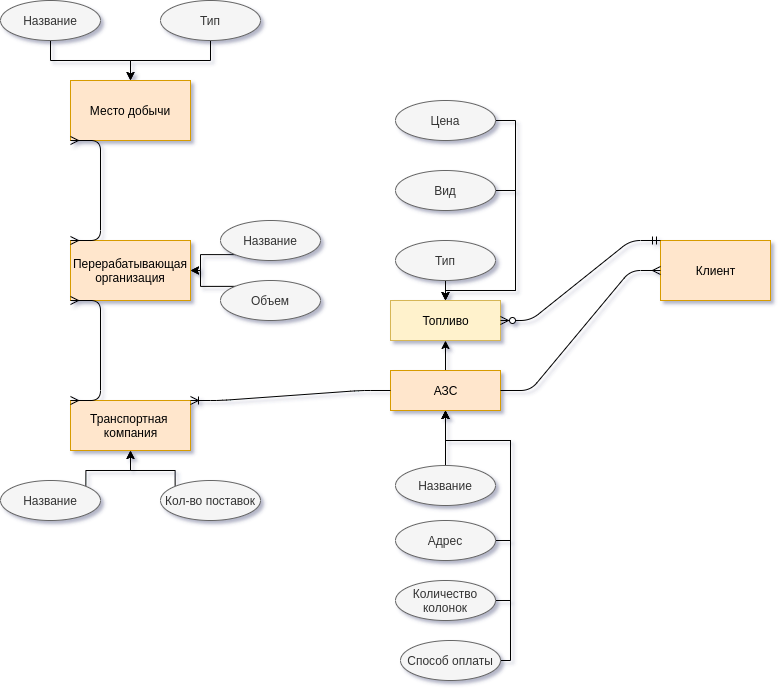

The diagram above was exported from draw.io. Its source (the exported page's mxGraphModel, read from the mxfile embedded in the PNG):
<mxGraphModel dx="2249" dy="740" grid="1" gridSize="10" guides="1" tooltips="1" connect="1" arrows="1" fold="1" page="1" pageScale="1" pageWidth="827" pageHeight="1169" background="#FFFFFF" math="0" shadow="1">
  <root>
    <mxCell id="0" />
    <mxCell id="1" parent="0" />
    <mxCell id="wBtLtJNC-bZDbHyrXceh-7" value="Транспортная &lt;br&gt;компания" style="html=1;fillColor=#ffe6cc;strokeColor=#d79b00;" vertex="1" parent="1">
      <mxGeometry x="30" y="480" width="120" height="50" as="geometry" />
    </mxCell>
    <mxCell id="wBtLtJNC-bZDbHyrXceh-57" value="" style="edgeStyle=orthogonalEdgeStyle;rounded=0;orthogonalLoop=1;jettySize=auto;html=1;" edge="1" parent="1" source="wBtLtJNC-bZDbHyrXceh-8" target="wBtLtJNC-bZDbHyrXceh-56">
      <mxGeometry relative="1" as="geometry" />
    </mxCell>
    <mxCell id="wBtLtJNC-bZDbHyrXceh-8" value="АЗС" style="html=1;fillColor=#ffe6cc;strokeColor=#d79b00;" vertex="1" parent="1">
      <mxGeometry x="350" y="450" width="110" height="40" as="geometry" />
    </mxCell>
    <mxCell id="wBtLtJNC-bZDbHyrXceh-14" value="Клиент" style="html=1;fillColor=#ffe6cc;strokeColor=#d79b00;" vertex="1" parent="1">
      <mxGeometry x="620" y="320" width="110" height="60" as="geometry" />
    </mxCell>
    <mxCell id="wBtLtJNC-bZDbHyrXceh-18" value="Место добычи" style="whiteSpace=wrap;html=1;align=center;fillColor=#ffe6cc;strokeColor=#d79b00;" vertex="1" parent="1">
      <mxGeometry x="30" y="160" width="120" height="60" as="geometry" />
    </mxCell>
    <mxCell id="wBtLtJNC-bZDbHyrXceh-19" value="Перерабатывающая организация" style="whiteSpace=wrap;html=1;align=center;fillColor=#ffe6cc;strokeColor=#d79b00;" vertex="1" parent="1">
      <mxGeometry x="30" y="320" width="120" height="60" as="geometry" />
    </mxCell>
    <mxCell id="wBtLtJNC-bZDbHyrXceh-23" value="" style="edgeStyle=entityRelationEdgeStyle;fontSize=12;html=1;endArrow=ERmany;startArrow=ERmany;exitX=0;exitY=0;exitDx=0;exitDy=0;entryX=0;entryY=1;entryDx=0;entryDy=0;" edge="1" parent="1" source="wBtLtJNC-bZDbHyrXceh-19" target="wBtLtJNC-bZDbHyrXceh-18">
      <mxGeometry width="100" height="100" relative="1" as="geometry">
        <mxPoint x="480" y="450" as="sourcePoint" />
        <mxPoint x="580" y="350" as="targetPoint" />
      </mxGeometry>
    </mxCell>
    <mxCell id="wBtLtJNC-bZDbHyrXceh-25" value="" style="edgeStyle=entityRelationEdgeStyle;fontSize=12;html=1;endArrow=ERmany;startArrow=ERmany;exitX=0;exitY=0;exitDx=0;exitDy=0;entryX=0;entryY=1;entryDx=0;entryDy=0;" edge="1" parent="1" source="wBtLtJNC-bZDbHyrXceh-7" target="wBtLtJNC-bZDbHyrXceh-19">
      <mxGeometry width="100" height="100" relative="1" as="geometry">
        <mxPoint x="480" y="450" as="sourcePoint" />
        <mxPoint x="580" y="350" as="targetPoint" />
      </mxGeometry>
    </mxCell>
    <mxCell id="wBtLtJNC-bZDbHyrXceh-29" value="" style="edgeStyle=entityRelationEdgeStyle;fontSize=12;html=1;endArrow=ERoneToMany;entryX=1;entryY=0;entryDx=0;entryDy=0;exitX=0;exitY=0.5;exitDx=0;exitDy=0;" edge="1" parent="1" source="wBtLtJNC-bZDbHyrXceh-8" target="wBtLtJNC-bZDbHyrXceh-7">
      <mxGeometry width="100" height="100" relative="1" as="geometry">
        <mxPoint x="480" y="450" as="sourcePoint" />
        <mxPoint x="580" y="350" as="targetPoint" />
      </mxGeometry>
    </mxCell>
    <mxCell id="wBtLtJNC-bZDbHyrXceh-30" value="" style="edgeStyle=entityRelationEdgeStyle;fontSize=12;html=1;endArrow=ERmany;exitX=1;exitY=0.5;exitDx=0;exitDy=0;entryX=0;entryY=0.5;entryDx=0;entryDy=0;" edge="1" parent="1" source="wBtLtJNC-bZDbHyrXceh-8" target="wBtLtJNC-bZDbHyrXceh-14">
      <mxGeometry width="100" height="100" relative="1" as="geometry">
        <mxPoint x="480" y="450" as="sourcePoint" />
        <mxPoint x="580" y="350" as="targetPoint" />
      </mxGeometry>
    </mxCell>
    <mxCell id="wBtLtJNC-bZDbHyrXceh-32" value="" style="edgeStyle=orthogonalEdgeStyle;rounded=0;orthogonalLoop=1;jettySize=auto;html=1;" edge="1" parent="1" source="wBtLtJNC-bZDbHyrXceh-31" target="wBtLtJNC-bZDbHyrXceh-18">
      <mxGeometry relative="1" as="geometry" />
    </mxCell>
    <mxCell id="wBtLtJNC-bZDbHyrXceh-31" value="Название" style="ellipse;whiteSpace=wrap;html=1;align=center;fillColor=#f5f5f5;strokeColor=#666666;fontColor=#333333;" vertex="1" parent="1">
      <mxGeometry x="-40" y="80" width="100" height="40" as="geometry" />
    </mxCell>
    <mxCell id="wBtLtJNC-bZDbHyrXceh-34" style="edgeStyle=orthogonalEdgeStyle;rounded=0;orthogonalLoop=1;jettySize=auto;html=1;exitX=0.5;exitY=1;exitDx=0;exitDy=0;entryX=0.5;entryY=0;entryDx=0;entryDy=0;" edge="1" parent="1" source="wBtLtJNC-bZDbHyrXceh-33" target="wBtLtJNC-bZDbHyrXceh-18">
      <mxGeometry relative="1" as="geometry" />
    </mxCell>
    <mxCell id="wBtLtJNC-bZDbHyrXceh-33" value="Тип" style="ellipse;whiteSpace=wrap;html=1;align=center;fillColor=#f5f5f5;strokeColor=#666666;fontColor=#333333;" vertex="1" parent="1">
      <mxGeometry x="120" y="80" width="100" height="40" as="geometry" />
    </mxCell>
    <mxCell id="wBtLtJNC-bZDbHyrXceh-38" style="edgeStyle=orthogonalEdgeStyle;rounded=0;orthogonalLoop=1;jettySize=auto;html=1;exitX=0;exitY=1;exitDx=0;exitDy=0;" edge="1" parent="1" source="wBtLtJNC-bZDbHyrXceh-35">
      <mxGeometry relative="1" as="geometry">
        <mxPoint x="150" y="350" as="targetPoint" />
        <Array as="points">
          <mxPoint x="160" y="334" />
          <mxPoint x="160" y="350" />
        </Array>
      </mxGeometry>
    </mxCell>
    <mxCell id="wBtLtJNC-bZDbHyrXceh-35" value="Название" style="ellipse;whiteSpace=wrap;html=1;align=center;fillColor=#f5f5f5;strokeColor=#666666;fontColor=#333333;" vertex="1" parent="1">
      <mxGeometry x="180" y="300" width="100" height="40" as="geometry" />
    </mxCell>
    <mxCell id="wBtLtJNC-bZDbHyrXceh-37" style="edgeStyle=orthogonalEdgeStyle;rounded=0;orthogonalLoop=1;jettySize=auto;html=1;exitX=0;exitY=0;exitDx=0;exitDy=0;entryX=1;entryY=0.5;entryDx=0;entryDy=0;" edge="1" parent="1" source="wBtLtJNC-bZDbHyrXceh-36" target="wBtLtJNC-bZDbHyrXceh-19">
      <mxGeometry relative="1" as="geometry" />
    </mxCell>
    <mxCell id="wBtLtJNC-bZDbHyrXceh-36" value="Объем" style="ellipse;whiteSpace=wrap;html=1;align=center;fillColor=#f5f5f5;strokeColor=#666666;fontColor=#333333;" vertex="1" parent="1">
      <mxGeometry x="180" y="360" width="100" height="40" as="geometry" />
    </mxCell>
    <mxCell id="wBtLtJNC-bZDbHyrXceh-41" style="edgeStyle=orthogonalEdgeStyle;rounded=0;orthogonalLoop=1;jettySize=auto;html=1;exitX=1;exitY=0;exitDx=0;exitDy=0;entryX=0.5;entryY=1;entryDx=0;entryDy=0;" edge="1" parent="1" source="wBtLtJNC-bZDbHyrXceh-39" target="wBtLtJNC-bZDbHyrXceh-7">
      <mxGeometry relative="1" as="geometry">
        <Array as="points">
          <mxPoint x="45" y="550" />
          <mxPoint x="90" y="550" />
        </Array>
      </mxGeometry>
    </mxCell>
    <mxCell id="wBtLtJNC-bZDbHyrXceh-39" value="Название" style="ellipse;whiteSpace=wrap;html=1;align=center;fillColor=#f5f5f5;strokeColor=#666666;fontColor=#333333;" vertex="1" parent="1">
      <mxGeometry x="-40" y="560" width="100" height="40" as="geometry" />
    </mxCell>
    <mxCell id="wBtLtJNC-bZDbHyrXceh-42" style="edgeStyle=orthogonalEdgeStyle;rounded=0;orthogonalLoop=1;jettySize=auto;html=1;exitX=0;exitY=0;exitDx=0;exitDy=0;" edge="1" parent="1" source="wBtLtJNC-bZDbHyrXceh-40">
      <mxGeometry relative="1" as="geometry">
        <mxPoint x="90" y="530" as="targetPoint" />
        <Array as="points">
          <mxPoint x="135" y="550" />
          <mxPoint x="90" y="550" />
        </Array>
      </mxGeometry>
    </mxCell>
    <mxCell id="wBtLtJNC-bZDbHyrXceh-40" value="Кол-во поставок" style="ellipse;whiteSpace=wrap;html=1;align=center;fillColor=#f5f5f5;strokeColor=#666666;fontColor=#333333;" vertex="1" parent="1">
      <mxGeometry x="120" y="560" width="100" height="40" as="geometry" />
    </mxCell>
    <mxCell id="wBtLtJNC-bZDbHyrXceh-52" style="edgeStyle=orthogonalEdgeStyle;rounded=0;orthogonalLoop=1;jettySize=auto;html=1;exitX=0.5;exitY=0;exitDx=0;exitDy=0;entryX=0.5;entryY=1;entryDx=0;entryDy=0;" edge="1" parent="1" source="wBtLtJNC-bZDbHyrXceh-43" target="wBtLtJNC-bZDbHyrXceh-8">
      <mxGeometry relative="1" as="geometry">
        <Array as="points">
          <mxPoint x="405" y="520" />
          <mxPoint x="405" y="520" />
        </Array>
      </mxGeometry>
    </mxCell>
    <mxCell id="wBtLtJNC-bZDbHyrXceh-43" value="Название" style="ellipse;whiteSpace=wrap;html=1;align=center;fillColor=#f5f5f5;strokeColor=#666666;fontColor=#333333;" vertex="1" parent="1">
      <mxGeometry x="355" y="545" width="100" height="40" as="geometry" />
    </mxCell>
    <mxCell id="wBtLtJNC-bZDbHyrXceh-53" style="edgeStyle=orthogonalEdgeStyle;rounded=0;orthogonalLoop=1;jettySize=auto;html=1;exitX=1;exitY=0.5;exitDx=0;exitDy=0;" edge="1" parent="1" source="wBtLtJNC-bZDbHyrXceh-44">
      <mxGeometry relative="1" as="geometry">
        <mxPoint x="405" y="490" as="targetPoint" />
        <Array as="points">
          <mxPoint x="470" y="620" />
          <mxPoint x="470" y="520" />
          <mxPoint x="405" y="520" />
        </Array>
      </mxGeometry>
    </mxCell>
    <mxCell id="wBtLtJNC-bZDbHyrXceh-44" value="Адрес" style="ellipse;whiteSpace=wrap;html=1;align=center;fillColor=#f5f5f5;strokeColor=#666666;fontColor=#333333;" vertex="1" parent="1">
      <mxGeometry x="355" y="600" width="100" height="40" as="geometry" />
    </mxCell>
    <mxCell id="wBtLtJNC-bZDbHyrXceh-54" style="edgeStyle=orthogonalEdgeStyle;rounded=0;orthogonalLoop=1;jettySize=auto;html=1;exitX=1;exitY=0.5;exitDx=0;exitDy=0;" edge="1" parent="1" source="wBtLtJNC-bZDbHyrXceh-45">
      <mxGeometry relative="1" as="geometry">
        <mxPoint x="405" y="490" as="targetPoint" />
        <Array as="points">
          <mxPoint x="470" y="680" />
          <mxPoint x="470" y="520" />
          <mxPoint x="405" y="520" />
        </Array>
      </mxGeometry>
    </mxCell>
    <mxCell id="wBtLtJNC-bZDbHyrXceh-45" value="Количество колонок" style="ellipse;whiteSpace=wrap;html=1;align=center;fillColor=#f5f5f5;strokeColor=#666666;fontColor=#333333;" vertex="1" parent="1">
      <mxGeometry x="355" y="660" width="100" height="40" as="geometry" />
    </mxCell>
    <mxCell id="wBtLtJNC-bZDbHyrXceh-55" style="edgeStyle=orthogonalEdgeStyle;rounded=0;orthogonalLoop=1;jettySize=auto;html=1;exitX=1;exitY=0.5;exitDx=0;exitDy=0;entryX=0.5;entryY=1;entryDx=0;entryDy=0;" edge="1" parent="1" source="wBtLtJNC-bZDbHyrXceh-46" target="wBtLtJNC-bZDbHyrXceh-8">
      <mxGeometry relative="1" as="geometry">
        <mxPoint x="410" y="500" as="targetPoint" />
        <Array as="points">
          <mxPoint x="470" y="740" />
          <mxPoint x="470" y="520" />
          <mxPoint x="405" y="520" />
        </Array>
      </mxGeometry>
    </mxCell>
    <mxCell id="wBtLtJNC-bZDbHyrXceh-46" value="Способ оплаты" style="ellipse;whiteSpace=wrap;html=1;align=center;fillColor=#f5f5f5;strokeColor=#666666;fontColor=#333333;" vertex="1" parent="1">
      <mxGeometry x="360" y="720" width="100" height="40" as="geometry" />
    </mxCell>
    <mxCell id="wBtLtJNC-bZDbHyrXceh-56" value="Топливо" style="html=1;fillColor=#fff2cc;strokeColor=#d6b656;" vertex="1" parent="1">
      <mxGeometry x="350" y="380" width="110" height="40" as="geometry" />
    </mxCell>
    <mxCell id="wBtLtJNC-bZDbHyrXceh-62" style="edgeStyle=orthogonalEdgeStyle;rounded=0;orthogonalLoop=1;jettySize=auto;html=1;exitX=0.5;exitY=1;exitDx=0;exitDy=0;entryX=0.5;entryY=0;entryDx=0;entryDy=0;" edge="1" parent="1" source="wBtLtJNC-bZDbHyrXceh-59" target="wBtLtJNC-bZDbHyrXceh-56">
      <mxGeometry relative="1" as="geometry" />
    </mxCell>
    <mxCell id="wBtLtJNC-bZDbHyrXceh-59" value="Тип" style="ellipse;whiteSpace=wrap;html=1;align=center;fillColor=#f5f5f5;strokeColor=#666666;fontColor=#333333;" vertex="1" parent="1">
      <mxGeometry x="355" y="320" width="100" height="40" as="geometry" />
    </mxCell>
    <mxCell id="wBtLtJNC-bZDbHyrXceh-63" style="edgeStyle=orthogonalEdgeStyle;rounded=0;orthogonalLoop=1;jettySize=auto;html=1;exitX=1;exitY=0.5;exitDx=0;exitDy=0;entryX=0.5;entryY=0;entryDx=0;entryDy=0;" edge="1" parent="1" source="wBtLtJNC-bZDbHyrXceh-60" target="wBtLtJNC-bZDbHyrXceh-56">
      <mxGeometry relative="1" as="geometry">
        <Array as="points">
          <mxPoint x="475" y="270" />
          <mxPoint x="475" y="370" />
          <mxPoint x="405" y="370" />
        </Array>
      </mxGeometry>
    </mxCell>
    <mxCell id="wBtLtJNC-bZDbHyrXceh-60" value="Вид" style="ellipse;whiteSpace=wrap;html=1;align=center;fillColor=#f5f5f5;strokeColor=#666666;fontColor=#333333;" vertex="1" parent="1">
      <mxGeometry x="355" y="250" width="100" height="40" as="geometry" />
    </mxCell>
    <mxCell id="wBtLtJNC-bZDbHyrXceh-65" style="edgeStyle=orthogonalEdgeStyle;rounded=0;orthogonalLoop=1;jettySize=auto;html=1;exitX=1;exitY=0.5;exitDx=0;exitDy=0;entryX=0.5;entryY=0;entryDx=0;entryDy=0;" edge="1" parent="1" source="wBtLtJNC-bZDbHyrXceh-61" target="wBtLtJNC-bZDbHyrXceh-56">
      <mxGeometry relative="1" as="geometry">
        <Array as="points">
          <mxPoint x="475" y="200" />
          <mxPoint x="475" y="370" />
          <mxPoint x="405" y="370" />
        </Array>
      </mxGeometry>
    </mxCell>
    <mxCell id="wBtLtJNC-bZDbHyrXceh-61" value="Цена" style="ellipse;whiteSpace=wrap;html=1;align=center;fillColor=#f5f5f5;strokeColor=#666666;fontColor=#333333;" vertex="1" parent="1">
      <mxGeometry x="355" y="180" width="100" height="40" as="geometry" />
    </mxCell>
    <mxCell id="wBtLtJNC-bZDbHyrXceh-67" value="" style="edgeStyle=entityRelationEdgeStyle;fontSize=12;html=1;endArrow=ERzeroToMany;startArrow=ERmandOne;exitX=0;exitY=0;exitDx=0;exitDy=0;entryX=1;entryY=0.5;entryDx=0;entryDy=0;" edge="1" parent="1" source="wBtLtJNC-bZDbHyrXceh-14" target="wBtLtJNC-bZDbHyrXceh-56">
      <mxGeometry width="100" height="100" relative="1" as="geometry">
        <mxPoint x="440" y="490" as="sourcePoint" />
        <mxPoint x="540" y="390" as="targetPoint" />
      </mxGeometry>
    </mxCell>
  </root>
</mxGraphModel>